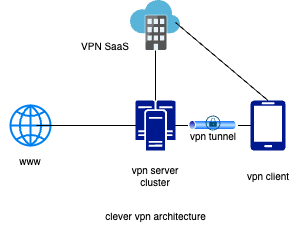

The diagram above was exported from draw.io. Its source (the exported page's mxGraphModel, read from the mxfile embedded in the PNG):
<mxGraphModel dx="621" dy="647" grid="1" gridSize="10" guides="1" tooltips="1" connect="1" arrows="1" fold="1" page="1" pageScale="1" pageWidth="1600" pageHeight="800" math="0" shadow="0">
  <root>
    <mxCell id="0" />
    <mxCell id="1" parent="0" />
    <mxCell id="68" value="" style="sketch=0;aspect=fixed;pointerEvents=1;shadow=0;dashed=0;html=1;strokeColor=none;labelPosition=center;verticalLabelPosition=bottom;verticalAlign=top;align=center;fillColor=#00188D;shape=mxgraph.azure.mobile" parent="1" vertex="1">
      <mxGeometry x="400" y="200" width="35" height="50" as="geometry" />
    </mxCell>
    <mxCell id="69" value="" style="html=1;verticalLabelPosition=bottom;align=center;labelBackgroundColor=#ffffff;verticalAlign=top;strokeWidth=2;strokeColor=#0080F0;shadow=0;dashed=0;shape=mxgraph.ios7.icons.globe;" parent="1" vertex="1">
      <mxGeometry x="160" y="205" width="40" height="40" as="geometry" />
    </mxCell>
    <mxCell id="71" value="" style="sketch=0;aspect=fixed;pointerEvents=1;shadow=0;dashed=0;html=1;strokeColor=none;labelPosition=center;verticalLabelPosition=bottom;verticalAlign=top;align=center;fillColor=#00188D;shape=mxgraph.mscae.enterprise.cluster_server" parent="1" vertex="1">
      <mxGeometry x="285" y="200" width="40" height="50" as="geometry" />
    </mxCell>
    <mxCell id="73" value="" style="image;sketch=0;aspect=fixed;html=1;points=[];align=center;fontSize=12;image=img/lib/mscae/Software_as_a_Service.svg;" parent="1" vertex="1">
      <mxGeometry x="280" y="100" width="50" height="50" as="geometry" />
    </mxCell>
    <mxCell id="74" value="" style="endArrow=none;html=1;entryX=0;entryY=0.5;entryDx=0;entryDy=0;entryPerimeter=0;exitX=1;exitY=0.5;exitDx=0;exitDy=0;exitPerimeter=0;" parent="1" source="82" target="68" edge="1">
      <mxGeometry width="50" height="50" relative="1" as="geometry">
        <mxPoint x="320" y="290" as="sourcePoint" />
        <mxPoint x="370" y="240" as="targetPoint" />
      </mxGeometry>
    </mxCell>
    <mxCell id="75" value="" style="endArrow=none;html=1;exitX=0.5;exitY=0;exitDx=0;exitDy=0;exitPerimeter=0;" parent="1" source="71" target="73" edge="1">
      <mxGeometry width="50" height="50" relative="1" as="geometry">
        <mxPoint x="320" y="290" as="sourcePoint" />
        <mxPoint x="370" y="240" as="targetPoint" />
      </mxGeometry>
    </mxCell>
    <mxCell id="76" value="" style="endArrow=none;html=1;exitX=0.5;exitY=0;exitDx=0;exitDy=0;exitPerimeter=0;entryX=0.9;entryY=0.44;entryDx=0;entryDy=0;entryPerimeter=0;" parent="1" source="68" target="73" edge="1">
      <mxGeometry width="50" height="50" relative="1" as="geometry">
        <mxPoint x="340" y="200" as="sourcePoint" />
        <mxPoint x="390" y="150" as="targetPoint" />
      </mxGeometry>
    </mxCell>
    <mxCell id="77" value="" style="endArrow=none;html=1;exitX=0.65;exitY=0.5;exitDx=0;exitDy=0;exitPerimeter=0;entryX=0;entryY=0.5;entryDx=0;entryDy=0;entryPerimeter=0;" parent="1" source="69" target="71" edge="1">
      <mxGeometry width="50" height="50" relative="1" as="geometry">
        <mxPoint x="320" y="290" as="sourcePoint" />
        <mxPoint x="370" y="240" as="targetPoint" />
      </mxGeometry>
    </mxCell>
    <mxCell id="78" value="vpn server cluster" style="text;strokeColor=none;align=center;fillColor=none;html=1;verticalAlign=middle;whiteSpace=wrap;rounded=0;fontSize=10;" parent="1" vertex="1">
      <mxGeometry x="275" y="260" width="60" height="30" as="geometry" />
    </mxCell>
    <mxCell id="79" value="vpn client" style="text;strokeColor=none;align=center;fillColor=none;html=1;verticalAlign=middle;whiteSpace=wrap;rounded=0;fontSize=10;" parent="1" vertex="1">
      <mxGeometry x="387.5" y="260" width="60" height="30" as="geometry" />
    </mxCell>
    <mxCell id="80" value="VPN SaaS" style="text;strokeColor=none;align=center;fillColor=none;html=1;verticalAlign=middle;whiteSpace=wrap;rounded=0;fontSize=10;" parent="1" vertex="1">
      <mxGeometry x="225" y="130" width="60" height="30" as="geometry" />
    </mxCell>
    <mxCell id="81" value="www" style="text;strokeColor=none;align=center;fillColor=none;html=1;verticalAlign=middle;whiteSpace=wrap;rounded=0;fontSize=10;" parent="1" vertex="1">
      <mxGeometry x="150" y="245" width="60" height="30" as="geometry" />
    </mxCell>
    <mxCell id="83" value="" style="endArrow=none;html=1;entryX=0;entryY=0.5;entryDx=0;entryDy=0;entryPerimeter=0;exitX=1;exitY=0.5;exitDx=0;exitDy=0;exitPerimeter=0;" parent="1" source="71" target="82" edge="1">
      <mxGeometry width="50" height="50" relative="1" as="geometry">
        <mxPoint x="325" y="225" as="sourcePoint" />
        <mxPoint x="400" y="225" as="targetPoint" />
      </mxGeometry>
    </mxCell>
    <mxCell id="82" value="" style="image;aspect=fixed;perimeter=ellipsePerimeter;html=1;align=center;shadow=0;dashed=0;spacingTop=3;image=img/lib/active_directory/tunnel.svg;" parent="1" vertex="1">
      <mxGeometry x="337.5" y="220" width="50" height="10" as="geometry" />
    </mxCell>
    <mxCell id="84" value="vpn tunnel" style="text;strokeColor=none;align=center;fillColor=none;html=1;verticalAlign=middle;whiteSpace=wrap;rounded=0;fontSize=10;" parent="1" vertex="1">
      <mxGeometry x="332.5" y="220" width="60" height="30" as="geometry" />
    </mxCell>
    <mxCell id="86" value="" style="sketch=0;points=[[0.5,0,0],[1,0.5,0],[0.5,1,0],[0,0.5,0],[0.145,0.145,0],[0.8555,0.145,0],[0.855,0.8555,0],[0.145,0.855,0]];verticalLabelPosition=bottom;html=1;verticalAlign=top;aspect=fixed;align=center;pointerEvents=1;shape=mxgraph.cisco19.lock;fillColor=#005073;strokeColor=none;" parent="1" vertex="1">
      <mxGeometry x="355" y="215" width="15" height="15" as="geometry" />
    </mxCell>
    <mxCell id="87" value="clever vpn architecture" style="text;strokeColor=none;align=center;fillColor=none;html=1;verticalAlign=middle;whiteSpace=wrap;rounded=0;fontSize=10;" parent="1" vertex="1">
      <mxGeometry x="232.5" y="300" width="145" height="30" as="geometry" />
    </mxCell>
  </root>
</mxGraphModel>